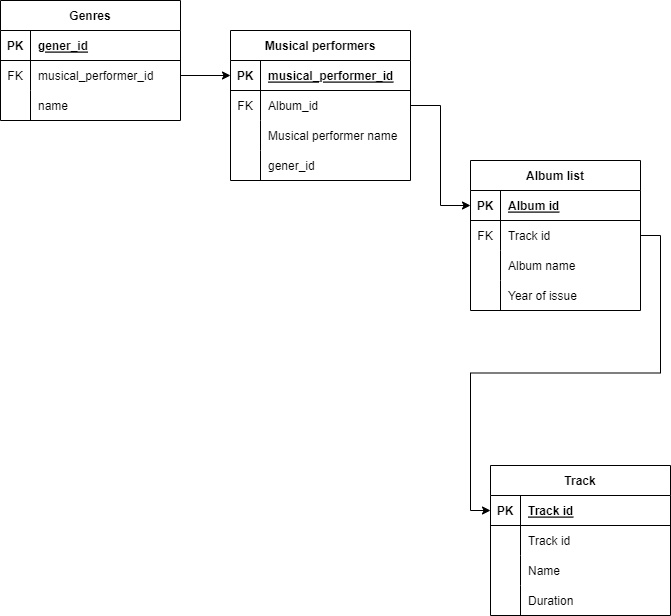

The diagram above was exported from draw.io. Its source (the exported page's mxGraphModel, read from the mxfile embedded in the PNG):
<mxGraphModel dx="794" dy="785" grid="1" gridSize="10" guides="1" tooltips="1" connect="1" arrows="1" fold="1" page="1" pageScale="1" pageWidth="827" pageHeight="1169" math="0" shadow="0">
  <root>
    <mxCell id="0" />
    <mxCell id="1" parent="0" />
    <mxCell id="sxsx1I9M6Qu_-ARPBF29-9" value="Genres" style="shape=table;startSize=30;container=1;collapsible=1;childLayout=tableLayout;fixedRows=1;rowLines=0;fontStyle=1;align=center;resizeLast=1;" parent="1" vertex="1">
      <mxGeometry y="120" width="180" height="120" as="geometry">
        <mxRectangle x="80" y="120" width="70" height="30" as="alternateBounds" />
      </mxGeometry>
    </mxCell>
    <mxCell id="sxsx1I9M6Qu_-ARPBF29-10" value="" style="shape=tableRow;horizontal=0;startSize=0;swimlaneHead=0;swimlaneBody=0;fillColor=none;collapsible=0;dropTarget=0;points=[[0,0.5],[1,0.5]];portConstraint=eastwest;top=0;left=0;right=0;bottom=1;" parent="sxsx1I9M6Qu_-ARPBF29-9" vertex="1">
      <mxGeometry y="30" width="180" height="30" as="geometry" />
    </mxCell>
    <mxCell id="sxsx1I9M6Qu_-ARPBF29-11" value="PK" style="shape=partialRectangle;connectable=0;fillColor=none;top=0;left=0;bottom=0;right=0;fontStyle=1;overflow=hidden;" parent="sxsx1I9M6Qu_-ARPBF29-10" vertex="1">
      <mxGeometry width="30" height="30" as="geometry">
        <mxRectangle width="30" height="30" as="alternateBounds" />
      </mxGeometry>
    </mxCell>
    <mxCell id="sxsx1I9M6Qu_-ARPBF29-12" value="gener_id" style="shape=partialRectangle;connectable=0;fillColor=none;top=0;left=0;bottom=0;right=0;align=left;spacingLeft=6;fontStyle=5;overflow=hidden;" parent="sxsx1I9M6Qu_-ARPBF29-10" vertex="1">
      <mxGeometry x="30" width="150" height="30" as="geometry">
        <mxRectangle width="150" height="30" as="alternateBounds" />
      </mxGeometry>
    </mxCell>
    <mxCell id="sxsx1I9M6Qu_-ARPBF29-19" value="" style="shape=tableRow;horizontal=0;startSize=0;swimlaneHead=0;swimlaneBody=0;fillColor=none;collapsible=0;dropTarget=0;points=[[0,0.5],[1,0.5]];portConstraint=eastwest;top=0;left=0;right=0;bottom=0;" parent="sxsx1I9M6Qu_-ARPBF29-9" vertex="1">
      <mxGeometry y="60" width="180" height="30" as="geometry" />
    </mxCell>
    <mxCell id="sxsx1I9M6Qu_-ARPBF29-20" value="FK" style="shape=partialRectangle;connectable=0;fillColor=none;top=0;left=0;bottom=0;right=0;editable=1;overflow=hidden;" parent="sxsx1I9M6Qu_-ARPBF29-19" vertex="1">
      <mxGeometry width="30" height="30" as="geometry">
        <mxRectangle width="30" height="30" as="alternateBounds" />
      </mxGeometry>
    </mxCell>
    <mxCell id="sxsx1I9M6Qu_-ARPBF29-21" value="musical_performer_id" style="shape=partialRectangle;connectable=0;fillColor=none;top=0;left=0;bottom=0;right=0;align=left;spacingLeft=6;overflow=hidden;" parent="sxsx1I9M6Qu_-ARPBF29-19" vertex="1">
      <mxGeometry x="30" width="150" height="30" as="geometry">
        <mxRectangle width="150" height="30" as="alternateBounds" />
      </mxGeometry>
    </mxCell>
    <mxCell id="oxgEwg6FetvjN7k6VuNz-8" style="shape=tableRow;horizontal=0;startSize=0;swimlaneHead=0;swimlaneBody=0;fillColor=none;collapsible=0;dropTarget=0;points=[[0,0.5],[1,0.5]];portConstraint=eastwest;top=0;left=0;right=0;bottom=0;" vertex="1" parent="sxsx1I9M6Qu_-ARPBF29-9">
      <mxGeometry y="90" width="180" height="30" as="geometry" />
    </mxCell>
    <mxCell id="oxgEwg6FetvjN7k6VuNz-9" style="shape=partialRectangle;connectable=0;fillColor=none;top=0;left=0;bottom=0;right=0;editable=1;overflow=hidden;" vertex="1" parent="oxgEwg6FetvjN7k6VuNz-8">
      <mxGeometry width="30" height="30" as="geometry">
        <mxRectangle width="30" height="30" as="alternateBounds" />
      </mxGeometry>
    </mxCell>
    <mxCell id="oxgEwg6FetvjN7k6VuNz-10" value="name" style="shape=partialRectangle;connectable=0;fillColor=none;top=0;left=0;bottom=0;right=0;align=left;spacingLeft=6;overflow=hidden;" vertex="1" parent="oxgEwg6FetvjN7k6VuNz-8">
      <mxGeometry x="30" width="150" height="30" as="geometry">
        <mxRectangle width="150" height="30" as="alternateBounds" />
      </mxGeometry>
    </mxCell>
    <mxCell id="sxsx1I9M6Qu_-ARPBF29-22" value="Musical performers" style="shape=table;startSize=30;container=1;collapsible=1;childLayout=tableLayout;fixedRows=1;rowLines=0;fontStyle=1;align=center;resizeLast=1;strokeColor=default;fontFamily=Helvetica;fontSize=12;fontColor=default;fillColor=none;" parent="1" vertex="1">
      <mxGeometry x="230" y="150" width="180" height="150" as="geometry">
        <mxRectangle x="324" y="120" width="140" height="30" as="alternateBounds" />
      </mxGeometry>
    </mxCell>
    <mxCell id="sxsx1I9M6Qu_-ARPBF29-23" value="" style="shape=tableRow;horizontal=0;startSize=0;swimlaneHead=0;swimlaneBody=0;fillColor=none;collapsible=0;dropTarget=0;points=[[0,0.5],[1,0.5]];portConstraint=eastwest;top=0;left=0;right=0;bottom=1;strokeColor=default;fontFamily=Helvetica;fontSize=12;fontColor=default;" parent="sxsx1I9M6Qu_-ARPBF29-22" vertex="1">
      <mxGeometry y="30" width="180" height="30" as="geometry" />
    </mxCell>
    <mxCell id="sxsx1I9M6Qu_-ARPBF29-24" value="PK" style="shape=partialRectangle;connectable=0;fillColor=none;top=0;left=0;bottom=0;right=0;fontStyle=1;overflow=hidden;strokeColor=default;fontFamily=Helvetica;fontSize=12;fontColor=default;" parent="sxsx1I9M6Qu_-ARPBF29-23" vertex="1">
      <mxGeometry width="30" height="30" as="geometry">
        <mxRectangle width="30" height="30" as="alternateBounds" />
      </mxGeometry>
    </mxCell>
    <mxCell id="sxsx1I9M6Qu_-ARPBF29-25" value="musical_performer_id" style="shape=partialRectangle;connectable=0;fillColor=none;top=0;left=0;bottom=0;right=0;align=left;spacingLeft=6;fontStyle=5;overflow=hidden;strokeColor=default;fontFamily=Helvetica;fontSize=12;fontColor=default;" parent="sxsx1I9M6Qu_-ARPBF29-23" vertex="1">
      <mxGeometry x="30" width="150" height="30" as="geometry">
        <mxRectangle width="150" height="30" as="alternateBounds" />
      </mxGeometry>
    </mxCell>
    <mxCell id="sxsx1I9M6Qu_-ARPBF29-26" value="" style="shape=tableRow;horizontal=0;startSize=0;swimlaneHead=0;swimlaneBody=0;fillColor=none;collapsible=0;dropTarget=0;points=[[0,0.5],[1,0.5]];portConstraint=eastwest;top=0;left=0;right=0;bottom=0;strokeColor=default;fontFamily=Helvetica;fontSize=12;fontColor=default;" parent="sxsx1I9M6Qu_-ARPBF29-22" vertex="1">
      <mxGeometry y="60" width="180" height="30" as="geometry" />
    </mxCell>
    <mxCell id="sxsx1I9M6Qu_-ARPBF29-27" value="FK" style="shape=partialRectangle;connectable=0;fillColor=none;top=0;left=0;bottom=0;right=0;editable=1;overflow=hidden;strokeColor=default;fontFamily=Helvetica;fontSize=12;fontColor=default;" parent="sxsx1I9M6Qu_-ARPBF29-26" vertex="1">
      <mxGeometry width="30" height="30" as="geometry">
        <mxRectangle width="30" height="30" as="alternateBounds" />
      </mxGeometry>
    </mxCell>
    <mxCell id="sxsx1I9M6Qu_-ARPBF29-28" value="Album_id" style="shape=partialRectangle;connectable=0;fillColor=none;top=0;left=0;bottom=0;right=0;align=left;spacingLeft=6;overflow=hidden;strokeColor=default;fontFamily=Helvetica;fontSize=12;fontColor=default;" parent="sxsx1I9M6Qu_-ARPBF29-26" vertex="1">
      <mxGeometry x="30" width="150" height="30" as="geometry">
        <mxRectangle width="150" height="30" as="alternateBounds" />
      </mxGeometry>
    </mxCell>
    <mxCell id="sxsx1I9M6Qu_-ARPBF29-29" value="" style="shape=tableRow;horizontal=0;startSize=0;swimlaneHead=0;swimlaneBody=0;fillColor=none;collapsible=0;dropTarget=0;points=[[0,0.5],[1,0.5]];portConstraint=eastwest;top=0;left=0;right=0;bottom=0;strokeColor=default;fontFamily=Helvetica;fontSize=12;fontColor=default;" parent="sxsx1I9M6Qu_-ARPBF29-22" vertex="1">
      <mxGeometry y="90" width="180" height="30" as="geometry" />
    </mxCell>
    <mxCell id="sxsx1I9M6Qu_-ARPBF29-30" value="" style="shape=partialRectangle;connectable=0;fillColor=none;top=0;left=0;bottom=0;right=0;editable=1;overflow=hidden;strokeColor=default;fontFamily=Helvetica;fontSize=12;fontColor=default;" parent="sxsx1I9M6Qu_-ARPBF29-29" vertex="1">
      <mxGeometry width="30" height="30" as="geometry">
        <mxRectangle width="30" height="30" as="alternateBounds" />
      </mxGeometry>
    </mxCell>
    <mxCell id="sxsx1I9M6Qu_-ARPBF29-31" value="Musical performer name" style="shape=partialRectangle;connectable=0;fillColor=none;top=0;left=0;bottom=0;right=0;align=left;spacingLeft=6;overflow=hidden;strokeColor=default;fontFamily=Helvetica;fontSize=12;fontColor=default;" parent="sxsx1I9M6Qu_-ARPBF29-29" vertex="1">
      <mxGeometry x="30" width="150" height="30" as="geometry">
        <mxRectangle width="150" height="30" as="alternateBounds" />
      </mxGeometry>
    </mxCell>
    <mxCell id="oxgEwg6FetvjN7k6VuNz-11" style="shape=tableRow;horizontal=0;startSize=0;swimlaneHead=0;swimlaneBody=0;fillColor=none;collapsible=0;dropTarget=0;points=[[0,0.5],[1,0.5]];portConstraint=eastwest;top=0;left=0;right=0;bottom=0;strokeColor=default;fontFamily=Helvetica;fontSize=12;fontColor=default;" vertex="1" parent="sxsx1I9M6Qu_-ARPBF29-22">
      <mxGeometry y="120" width="180" height="30" as="geometry" />
    </mxCell>
    <mxCell id="oxgEwg6FetvjN7k6VuNz-12" style="shape=partialRectangle;connectable=0;fillColor=none;top=0;left=0;bottom=0;right=0;editable=1;overflow=hidden;strokeColor=default;fontFamily=Helvetica;fontSize=12;fontColor=default;" vertex="1" parent="oxgEwg6FetvjN7k6VuNz-11">
      <mxGeometry width="30" height="30" as="geometry">
        <mxRectangle width="30" height="30" as="alternateBounds" />
      </mxGeometry>
    </mxCell>
    <mxCell id="oxgEwg6FetvjN7k6VuNz-13" value="gener_id" style="shape=partialRectangle;connectable=0;fillColor=none;top=0;left=0;bottom=0;right=0;align=left;spacingLeft=6;overflow=hidden;strokeColor=default;fontFamily=Helvetica;fontSize=12;fontColor=default;" vertex="1" parent="oxgEwg6FetvjN7k6VuNz-11">
      <mxGeometry x="30" width="150" height="30" as="geometry">
        <mxRectangle width="150" height="30" as="alternateBounds" />
      </mxGeometry>
    </mxCell>
    <mxCell id="sxsx1I9M6Qu_-ARPBF29-36" value="Album list" style="shape=table;startSize=30;container=1;collapsible=1;childLayout=tableLayout;fixedRows=1;rowLines=0;fontStyle=1;align=center;resizeLast=1;strokeColor=default;fontFamily=Helvetica;fontSize=12;fontColor=default;fillColor=none;" parent="1" vertex="1">
      <mxGeometry x="470" y="280" width="170" height="150" as="geometry" />
    </mxCell>
    <mxCell id="sxsx1I9M6Qu_-ARPBF29-37" value="" style="shape=tableRow;horizontal=0;startSize=0;swimlaneHead=0;swimlaneBody=0;fillColor=none;collapsible=0;dropTarget=0;points=[[0,0.5],[1,0.5]];portConstraint=eastwest;top=0;left=0;right=0;bottom=1;strokeColor=default;fontFamily=Helvetica;fontSize=12;fontColor=default;" parent="sxsx1I9M6Qu_-ARPBF29-36" vertex="1">
      <mxGeometry y="30" width="170" height="30" as="geometry" />
    </mxCell>
    <mxCell id="sxsx1I9M6Qu_-ARPBF29-38" value="PK" style="shape=partialRectangle;connectable=0;fillColor=none;top=0;left=0;bottom=0;right=0;fontStyle=1;overflow=hidden;strokeColor=default;fontFamily=Helvetica;fontSize=12;fontColor=default;" parent="sxsx1I9M6Qu_-ARPBF29-37" vertex="1">
      <mxGeometry width="30" height="30" as="geometry">
        <mxRectangle width="30" height="30" as="alternateBounds" />
      </mxGeometry>
    </mxCell>
    <mxCell id="sxsx1I9M6Qu_-ARPBF29-39" value="Album id" style="shape=partialRectangle;connectable=0;fillColor=none;top=0;left=0;bottom=0;right=0;align=left;spacingLeft=6;fontStyle=5;overflow=hidden;strokeColor=default;fontFamily=Helvetica;fontSize=12;fontColor=default;" parent="sxsx1I9M6Qu_-ARPBF29-37" vertex="1">
      <mxGeometry x="30" width="140" height="30" as="geometry">
        <mxRectangle width="140" height="30" as="alternateBounds" />
      </mxGeometry>
    </mxCell>
    <mxCell id="sxsx1I9M6Qu_-ARPBF29-40" value="" style="shape=tableRow;horizontal=0;startSize=0;swimlaneHead=0;swimlaneBody=0;fillColor=none;collapsible=0;dropTarget=0;points=[[0,0.5],[1,0.5]];portConstraint=eastwest;top=0;left=0;right=0;bottom=0;strokeColor=default;fontFamily=Helvetica;fontSize=12;fontColor=default;" parent="sxsx1I9M6Qu_-ARPBF29-36" vertex="1">
      <mxGeometry y="60" width="170" height="30" as="geometry" />
    </mxCell>
    <mxCell id="sxsx1I9M6Qu_-ARPBF29-41" value="FK" style="shape=partialRectangle;connectable=0;fillColor=none;top=0;left=0;bottom=0;right=0;editable=1;overflow=hidden;strokeColor=default;fontFamily=Helvetica;fontSize=12;fontColor=default;" parent="sxsx1I9M6Qu_-ARPBF29-40" vertex="1">
      <mxGeometry width="30" height="30" as="geometry">
        <mxRectangle width="30" height="30" as="alternateBounds" />
      </mxGeometry>
    </mxCell>
    <mxCell id="sxsx1I9M6Qu_-ARPBF29-42" value="Track id" style="shape=partialRectangle;connectable=0;fillColor=none;top=0;left=0;bottom=0;right=0;align=left;spacingLeft=6;overflow=hidden;strokeColor=default;fontFamily=Helvetica;fontSize=12;fontColor=default;" parent="sxsx1I9M6Qu_-ARPBF29-40" vertex="1">
      <mxGeometry x="30" width="140" height="30" as="geometry">
        <mxRectangle width="140" height="30" as="alternateBounds" />
      </mxGeometry>
    </mxCell>
    <mxCell id="KVvlDR5GhW4jOaiSzwkd-3" style="shape=tableRow;horizontal=0;startSize=0;swimlaneHead=0;swimlaneBody=0;fillColor=none;collapsible=0;dropTarget=0;points=[[0,0.5],[1,0.5]];portConstraint=eastwest;top=0;left=0;right=0;bottom=0;strokeColor=default;fontFamily=Helvetica;fontSize=12;fontColor=default;" parent="sxsx1I9M6Qu_-ARPBF29-36" vertex="1">
      <mxGeometry y="90" width="170" height="30" as="geometry" />
    </mxCell>
    <mxCell id="KVvlDR5GhW4jOaiSzwkd-4" value="" style="shape=partialRectangle;connectable=0;fillColor=none;top=0;left=0;bottom=0;right=0;editable=1;overflow=hidden;strokeColor=default;fontFamily=Helvetica;fontSize=12;fontColor=default;" parent="KVvlDR5GhW4jOaiSzwkd-3" vertex="1">
      <mxGeometry width="30" height="30" as="geometry">
        <mxRectangle width="30" height="30" as="alternateBounds" />
      </mxGeometry>
    </mxCell>
    <mxCell id="KVvlDR5GhW4jOaiSzwkd-5" value="Album name" style="shape=partialRectangle;connectable=0;fillColor=none;top=0;left=0;bottom=0;right=0;align=left;spacingLeft=6;overflow=hidden;strokeColor=default;fontFamily=Helvetica;fontSize=12;fontColor=default;" parent="KVvlDR5GhW4jOaiSzwkd-3" vertex="1">
      <mxGeometry x="30" width="140" height="30" as="geometry">
        <mxRectangle width="140" height="30" as="alternateBounds" />
      </mxGeometry>
    </mxCell>
    <mxCell id="sxsx1I9M6Qu_-ARPBF29-43" value="" style="shape=tableRow;horizontal=0;startSize=0;swimlaneHead=0;swimlaneBody=0;fillColor=none;collapsible=0;dropTarget=0;points=[[0,0.5],[1,0.5]];portConstraint=eastwest;top=0;left=0;right=0;bottom=0;strokeColor=default;fontFamily=Helvetica;fontSize=12;fontColor=default;" parent="sxsx1I9M6Qu_-ARPBF29-36" vertex="1">
      <mxGeometry y="120" width="170" height="30" as="geometry" />
    </mxCell>
    <mxCell id="sxsx1I9M6Qu_-ARPBF29-44" value="" style="shape=partialRectangle;connectable=0;fillColor=none;top=0;left=0;bottom=0;right=0;editable=1;overflow=hidden;strokeColor=default;fontFamily=Helvetica;fontSize=12;fontColor=default;" parent="sxsx1I9M6Qu_-ARPBF29-43" vertex="1">
      <mxGeometry width="30" height="30" as="geometry">
        <mxRectangle width="30" height="30" as="alternateBounds" />
      </mxGeometry>
    </mxCell>
    <mxCell id="sxsx1I9M6Qu_-ARPBF29-45" value="Year of issue" style="shape=partialRectangle;connectable=0;fillColor=none;top=0;left=0;bottom=0;right=0;align=left;spacingLeft=6;overflow=hidden;strokeColor=default;fontFamily=Helvetica;fontSize=12;fontColor=default;" parent="sxsx1I9M6Qu_-ARPBF29-43" vertex="1">
      <mxGeometry x="30" width="140" height="30" as="geometry">
        <mxRectangle width="140" height="30" as="alternateBounds" />
      </mxGeometry>
    </mxCell>
    <mxCell id="KVvlDR5GhW4jOaiSzwkd-1" style="edgeStyle=orthogonalEdgeStyle;rounded=0;orthogonalLoop=1;jettySize=auto;html=1;exitX=1;exitY=0.5;exitDx=0;exitDy=0;entryX=0;entryY=0.5;entryDx=0;entryDy=0;" parent="1" target="sxsx1I9M6Qu_-ARPBF29-23" edge="1">
      <mxGeometry relative="1" as="geometry" />
    </mxCell>
    <mxCell id="icIBge41Ql1B6EP0iCCl-25" style="edgeStyle=orthogonalEdgeStyle;rounded=0;orthogonalLoop=1;jettySize=auto;html=1;exitX=1;exitY=0.5;exitDx=0;exitDy=0;entryX=0;entryY=0.5;entryDx=0;entryDy=0;" parent="1" source="sxsx1I9M6Qu_-ARPBF29-19" target="sxsx1I9M6Qu_-ARPBF29-23" edge="1">
      <mxGeometry relative="1" as="geometry" />
    </mxCell>
    <mxCell id="KVvlDR5GhW4jOaiSzwkd-6" value="Track" style="shape=table;startSize=30;container=1;collapsible=1;childLayout=tableLayout;fixedRows=1;rowLines=0;fontStyle=1;align=center;resizeLast=1;" parent="1" vertex="1">
      <mxGeometry x="490" y="585" width="180" height="150" as="geometry" />
    </mxCell>
    <mxCell id="KVvlDR5GhW4jOaiSzwkd-7" value="" style="shape=tableRow;horizontal=0;startSize=0;swimlaneHead=0;swimlaneBody=0;fillColor=none;collapsible=0;dropTarget=0;points=[[0,0.5],[1,0.5]];portConstraint=eastwest;top=0;left=0;right=0;bottom=1;" parent="KVvlDR5GhW4jOaiSzwkd-6" vertex="1">
      <mxGeometry y="30" width="180" height="30" as="geometry" />
    </mxCell>
    <mxCell id="KVvlDR5GhW4jOaiSzwkd-8" value="PK" style="shape=partialRectangle;connectable=0;fillColor=none;top=0;left=0;bottom=0;right=0;fontStyle=1;overflow=hidden;" parent="KVvlDR5GhW4jOaiSzwkd-7" vertex="1">
      <mxGeometry width="30" height="30" as="geometry">
        <mxRectangle width="30" height="30" as="alternateBounds" />
      </mxGeometry>
    </mxCell>
    <mxCell id="KVvlDR5GhW4jOaiSzwkd-9" value="Track id" style="shape=partialRectangle;connectable=0;fillColor=none;top=0;left=0;bottom=0;right=0;align=left;spacingLeft=6;fontStyle=5;overflow=hidden;" parent="KVvlDR5GhW4jOaiSzwkd-7" vertex="1">
      <mxGeometry x="30" width="150" height="30" as="geometry">
        <mxRectangle width="150" height="30" as="alternateBounds" />
      </mxGeometry>
    </mxCell>
    <mxCell id="KVvlDR5GhW4jOaiSzwkd-10" value="" style="shape=tableRow;horizontal=0;startSize=0;swimlaneHead=0;swimlaneBody=0;fillColor=none;collapsible=0;dropTarget=0;points=[[0,0.5],[1,0.5]];portConstraint=eastwest;top=0;left=0;right=0;bottom=0;" parent="KVvlDR5GhW4jOaiSzwkd-6" vertex="1">
      <mxGeometry y="60" width="180" height="30" as="geometry" />
    </mxCell>
    <mxCell id="KVvlDR5GhW4jOaiSzwkd-11" value="" style="shape=partialRectangle;connectable=0;fillColor=none;top=0;left=0;bottom=0;right=0;editable=1;overflow=hidden;" parent="KVvlDR5GhW4jOaiSzwkd-10" vertex="1">
      <mxGeometry width="30" height="30" as="geometry">
        <mxRectangle width="30" height="30" as="alternateBounds" />
      </mxGeometry>
    </mxCell>
    <mxCell id="KVvlDR5GhW4jOaiSzwkd-12" value="Track id" style="shape=partialRectangle;connectable=0;fillColor=none;top=0;left=0;bottom=0;right=0;align=left;spacingLeft=6;overflow=hidden;" parent="KVvlDR5GhW4jOaiSzwkd-10" vertex="1">
      <mxGeometry x="30" width="150" height="30" as="geometry">
        <mxRectangle width="150" height="30" as="alternateBounds" />
      </mxGeometry>
    </mxCell>
    <mxCell id="KVvlDR5GhW4jOaiSzwkd-13" value="" style="shape=tableRow;horizontal=0;startSize=0;swimlaneHead=0;swimlaneBody=0;fillColor=none;collapsible=0;dropTarget=0;points=[[0,0.5],[1,0.5]];portConstraint=eastwest;top=0;left=0;right=0;bottom=0;" parent="KVvlDR5GhW4jOaiSzwkd-6" vertex="1">
      <mxGeometry y="90" width="180" height="30" as="geometry" />
    </mxCell>
    <mxCell id="KVvlDR5GhW4jOaiSzwkd-14" value="" style="shape=partialRectangle;connectable=0;fillColor=none;top=0;left=0;bottom=0;right=0;editable=1;overflow=hidden;" parent="KVvlDR5GhW4jOaiSzwkd-13" vertex="1">
      <mxGeometry width="30" height="30" as="geometry">
        <mxRectangle width="30" height="30" as="alternateBounds" />
      </mxGeometry>
    </mxCell>
    <mxCell id="KVvlDR5GhW4jOaiSzwkd-15" value="Name" style="shape=partialRectangle;connectable=0;fillColor=none;top=0;left=0;bottom=0;right=0;align=left;spacingLeft=6;overflow=hidden;" parent="KVvlDR5GhW4jOaiSzwkd-13" vertex="1">
      <mxGeometry x="30" width="150" height="30" as="geometry">
        <mxRectangle width="150" height="30" as="alternateBounds" />
      </mxGeometry>
    </mxCell>
    <mxCell id="KVvlDR5GhW4jOaiSzwkd-16" value="" style="shape=tableRow;horizontal=0;startSize=0;swimlaneHead=0;swimlaneBody=0;fillColor=none;collapsible=0;dropTarget=0;points=[[0,0.5],[1,0.5]];portConstraint=eastwest;top=0;left=0;right=0;bottom=0;" parent="KVvlDR5GhW4jOaiSzwkd-6" vertex="1">
      <mxGeometry y="120" width="180" height="30" as="geometry" />
    </mxCell>
    <mxCell id="KVvlDR5GhW4jOaiSzwkd-17" value="" style="shape=partialRectangle;connectable=0;fillColor=none;top=0;left=0;bottom=0;right=0;editable=1;overflow=hidden;" parent="KVvlDR5GhW4jOaiSzwkd-16" vertex="1">
      <mxGeometry width="30" height="30" as="geometry">
        <mxRectangle width="30" height="30" as="alternateBounds" />
      </mxGeometry>
    </mxCell>
    <mxCell id="KVvlDR5GhW4jOaiSzwkd-18" value="Duration" style="shape=partialRectangle;connectable=0;fillColor=none;top=0;left=0;bottom=0;right=0;align=left;spacingLeft=6;overflow=hidden;" parent="KVvlDR5GhW4jOaiSzwkd-16" vertex="1">
      <mxGeometry x="30" width="150" height="30" as="geometry">
        <mxRectangle width="150" height="30" as="alternateBounds" />
      </mxGeometry>
    </mxCell>
    <mxCell id="oxgEwg6FetvjN7k6VuNz-6" style="edgeStyle=orthogonalEdgeStyle;rounded=0;orthogonalLoop=1;jettySize=auto;html=1;exitX=1;exitY=0.5;exitDx=0;exitDy=0;entryX=0;entryY=0.5;entryDx=0;entryDy=0;" edge="1" parent="1" source="sxsx1I9M6Qu_-ARPBF29-26" target="sxsx1I9M6Qu_-ARPBF29-37">
      <mxGeometry relative="1" as="geometry" />
    </mxCell>
    <mxCell id="oxgEwg6FetvjN7k6VuNz-7" style="edgeStyle=orthogonalEdgeStyle;rounded=0;orthogonalLoop=1;jettySize=auto;html=1;exitX=1;exitY=0.5;exitDx=0;exitDy=0;entryX=0;entryY=0.5;entryDx=0;entryDy=0;" edge="1" parent="1" source="sxsx1I9M6Qu_-ARPBF29-40" target="KVvlDR5GhW4jOaiSzwkd-7">
      <mxGeometry relative="1" as="geometry" />
    </mxCell>
  </root>
</mxGraphModel>